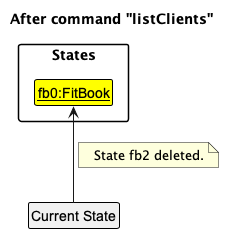

The diagram above was rendered by PlantUML. Its source (embedded in the PNG):
@startuml
!include style.puml

skinparam ClassFontColor #000000
skinparam ClassBorderColor #000000

title After command "listClients"

package States {
    class State1 as "__fb0:FitBook__" #FFFF00
}

class Pointer as "Current State"
Pointer -up-> State1
note right on link: State fb2 deleted.
@enduml